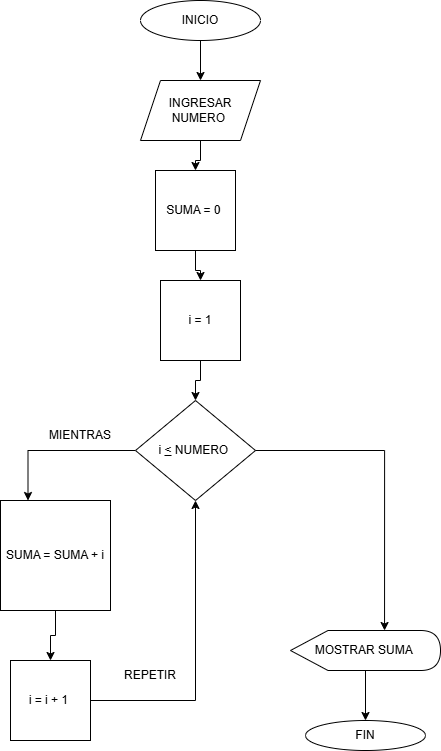

The diagram above was exported from draw.io. Its source (the exported page's mxGraphModel, read from the mxfile embedded in the PNG):
<mxGraphModel dx="770" dy="500" grid="1" gridSize="10" guides="1" tooltips="1" connect="1" arrows="1" fold="1" page="1" pageScale="1" pageWidth="850" pageHeight="1100" math="0" shadow="0">
  <root>
    <mxCell id="0" />
    <mxCell id="1" parent="0" />
    <mxCell id="yLxko5X9hpF5IoZ6bicQ-29" edge="1" parent="1" source="yLxko5X9hpF5IoZ6bicQ-1" style="edgeStyle=orthogonalEdgeStyle;rounded=0;orthogonalLoop=1;jettySize=auto;html=1;entryX=0.5;entryY=0;entryDx=0;entryDy=0;" target="yLxko5X9hpF5IoZ6bicQ-2">
      <mxGeometry relative="1" as="geometry" />
    </mxCell>
    <mxCell id="yLxko5X9hpF5IoZ6bicQ-1" parent="1" style="ellipse;whiteSpace=wrap;html=1;" value="INICIO" vertex="1">
      <mxGeometry height="40" width="120" x="330" y="40" as="geometry" />
    </mxCell>
    <mxCell id="yLxko5X9hpF5IoZ6bicQ-27" edge="1" parent="1" source="yLxko5X9hpF5IoZ6bicQ-2" style="edgeStyle=orthogonalEdgeStyle;rounded=0;orthogonalLoop=1;jettySize=auto;html=1;" target="yLxko5X9hpF5IoZ6bicQ-4" value="">
      <mxGeometry relative="1" as="geometry" />
    </mxCell>
    <mxCell id="yLxko5X9hpF5IoZ6bicQ-2" parent="1" style="shape=parallelogram;perimeter=parallelogramPerimeter;whiteSpace=wrap;html=1;fixedSize=1;" value="INGRESAR NUMERO&amp;nbsp;" vertex="1">
      <mxGeometry height="60" width="120" x="330" y="120" as="geometry" />
    </mxCell>
    <mxCell id="yLxko5X9hpF5IoZ6bicQ-25" edge="1" parent="1" source="yLxko5X9hpF5IoZ6bicQ-3" style="edgeStyle=orthogonalEdgeStyle;rounded=0;orthogonalLoop=1;jettySize=auto;html=1;" target="yLxko5X9hpF5IoZ6bicQ-5" value="">
      <mxGeometry relative="1" as="geometry" />
    </mxCell>
    <mxCell id="yLxko5X9hpF5IoZ6bicQ-3" parent="1" style="whiteSpace=wrap;html=1;aspect=fixed;" value="i = 1" vertex="1">
      <mxGeometry height="80" width="80" x="350" y="320" as="geometry" />
    </mxCell>
    <mxCell id="yLxko5X9hpF5IoZ6bicQ-26" edge="1" parent="1" source="yLxko5X9hpF5IoZ6bicQ-4" style="edgeStyle=orthogonalEdgeStyle;rounded=0;orthogonalLoop=1;jettySize=auto;html=1;" target="yLxko5X9hpF5IoZ6bicQ-3" value="">
      <mxGeometry relative="1" as="geometry" />
    </mxCell>
    <mxCell id="yLxko5X9hpF5IoZ6bicQ-4" parent="1" style="whiteSpace=wrap;html=1;aspect=fixed;" value="SUMA = 0&amp;nbsp;" vertex="1">
      <mxGeometry height="80" width="80" x="345" y="210" as="geometry" />
    </mxCell>
    <mxCell id="yLxko5X9hpF5IoZ6bicQ-9" edge="1" parent="1" source="yLxko5X9hpF5IoZ6bicQ-5" style="edgeStyle=orthogonalEdgeStyle;rounded=0;orthogonalLoop=1;jettySize=auto;html=1;entryX=0.25;entryY=0;entryDx=0;entryDy=0;" target="yLxko5X9hpF5IoZ6bicQ-6">
      <mxGeometry relative="1" as="geometry" />
    </mxCell>
    <mxCell id="yLxko5X9hpF5IoZ6bicQ-5" parent="1" style="rhombus;whiteSpace=wrap;html=1;" value="i &lt;u&gt;&amp;lt;&lt;/u&gt;&amp;nbsp;NUMERO&amp;nbsp;" vertex="1">
      <mxGeometry height="100" width="120" x="325" y="440" as="geometry" />
    </mxCell>
    <mxCell id="yLxko5X9hpF5IoZ6bicQ-15" edge="1" parent="1" source="yLxko5X9hpF5IoZ6bicQ-6" style="edgeStyle=orthogonalEdgeStyle;rounded=0;orthogonalLoop=1;jettySize=auto;html=1;" target="yLxko5X9hpF5IoZ6bicQ-12" value="">
      <mxGeometry relative="1" as="geometry" />
    </mxCell>
    <mxCell id="yLxko5X9hpF5IoZ6bicQ-6" parent="1" style="whiteSpace=wrap;html=1;aspect=fixed;" value="SUMA = SUMA + i" vertex="1">
      <mxGeometry height="110" width="110" x="190" y="540" as="geometry" />
    </mxCell>
    <mxCell id="k-OKGmEK2i1Kg7Usi3Nj-9" edge="1" parent="1" source="yLxko5X9hpF5IoZ6bicQ-12" style="edgeStyle=orthogonalEdgeStyle;rounded=0;orthogonalLoop=1;jettySize=auto;html=1;entryX=0.5;entryY=1;entryDx=0;entryDy=0;" target="yLxko5X9hpF5IoZ6bicQ-5">
      <mxGeometry relative="1" as="geometry" />
    </mxCell>
    <mxCell id="yLxko5X9hpF5IoZ6bicQ-12" parent="1" style="whiteSpace=wrap;html=1;aspect=fixed;" value="i = i + 1&amp;nbsp;" vertex="1">
      <mxGeometry height="80" width="80" x="200" y="700" as="geometry" />
    </mxCell>
    <mxCell id="k-OKGmEK2i1Kg7Usi3Nj-12" edge="1" parent="1" source="yLxko5X9hpF5IoZ6bicQ-19" style="edgeStyle=orthogonalEdgeStyle;rounded=0;orthogonalLoop=1;jettySize=auto;html=1;" target="yLxko5X9hpF5IoZ6bicQ-23" value="">
      <mxGeometry relative="1" as="geometry" />
    </mxCell>
    <mxCell id="yLxko5X9hpF5IoZ6bicQ-19" parent="1" style="shape=display;whiteSpace=wrap;html=1;" value="MOSTRAR SUMA&amp;nbsp;" vertex="1">
      <mxGeometry height="40" width="150" x="480" y="670" as="geometry" />
    </mxCell>
    <mxCell id="yLxko5X9hpF5IoZ6bicQ-23" parent="1" style="ellipse;whiteSpace=wrap;html=1;" value="FIN" vertex="1">
      <mxGeometry height="30" width="120" x="495" y="760" as="geometry" />
    </mxCell>
    <mxCell id="k-OKGmEK2i1Kg7Usi3Nj-6" parent="1" style="text;html=1;whiteSpace=wrap;strokeColor=none;fillColor=none;align=center;verticalAlign=middle;rounded=0;" value="MIENTRAS" vertex="1">
      <mxGeometry height="30" width="60" x="240" y="460" as="geometry" />
    </mxCell>
    <mxCell id="k-OKGmEK2i1Kg7Usi3Nj-10" parent="1" style="text;html=1;whiteSpace=wrap;strokeColor=none;fillColor=none;align=center;verticalAlign=middle;rounded=0;" value="REPETIR" vertex="1">
      <mxGeometry height="30" width="60" x="310" y="700" as="geometry" />
    </mxCell>
    <mxCell id="k-OKGmEK2i1Kg7Usi3Nj-11" edge="1" parent="1" source="yLxko5X9hpF5IoZ6bicQ-5" style="edgeStyle=orthogonalEdgeStyle;rounded=0;orthogonalLoop=1;jettySize=auto;html=1;entryX=0.627;entryY=0;entryDx=0;entryDy=0;entryPerimeter=0;" target="yLxko5X9hpF5IoZ6bicQ-19">
      <mxGeometry relative="1" as="geometry" />
    </mxCell>
  </root>
</mxGraphModel>